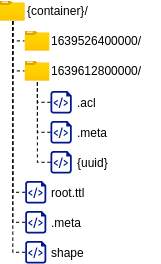

The diagram above was exported from draw.io. Its source (the exported page's mxGraphModel, read from the mxfile embedded in the PNG):
<mxGraphModel dx="1102" dy="1025" grid="1" gridSize="10" guides="1" tooltips="1" connect="1" arrows="1" fold="1" page="1" pageScale="1" pageWidth="827" pageHeight="1169" math="0" shadow="0">
  <root>
    <mxCell id="0" />
    <mxCell id="1" parent="0" />
    <mxCell id="2" value="" style="group" vertex="1" connectable="0" parent="1">
      <mxGeometry x="1630" y="777.5" width="134.64" height="20" as="geometry" />
    </mxCell>
    <mxCell id="3" value="" style="aspect=fixed;html=1;points=[];align=center;image;fontSize=12;image=img/lib/azure2/general/Folder_Blank.svg;" vertex="1" parent="2">
      <mxGeometry width="24.64" height="20" as="geometry" />
    </mxCell>
    <mxCell id="4" value="{container}/" style="text;html=1;align=left;verticalAlign=middle;resizable=0;points=[];autosize=1;strokeColor=none;fillColor=none;" vertex="1" parent="2">
      <mxGeometry x="24.639999999999986" width="80" height="20" as="geometry" />
    </mxCell>
    <mxCell id="5" value="" style="aspect=fixed;html=1;points=[];align=center;image;fontSize=12;image=img/lib/azure2/general/Folder_Blank.svg;" vertex="1" parent="1">
      <mxGeometry x="1654.6399999999999" y="807.5" width="24.64" height="20" as="geometry" />
    </mxCell>
    <mxCell id="6" value="1639526400000/" style="text;html=1;align=left;verticalAlign=middle;resizable=0;points=[];autosize=1;strokeColor=none;fillColor=none;" vertex="1" parent="1">
      <mxGeometry x="1679.2799999999997" y="807.5" width="110" height="20" as="geometry" />
    </mxCell>
    <mxCell id="7" value="" style="endArrow=none;dashed=1;html=1;rounded=0;entryX=-0.036;entryY=0.495;entryDx=0;entryDy=0;entryPerimeter=0;edgeStyle=orthogonalEdgeStyle;" edge="1" source="3" target="5" parent="1">
      <mxGeometry width="50" height="50" relative="1" as="geometry">
        <mxPoint x="150" y="60" as="sourcePoint" />
        <mxPoint x="200" y="10" as="targetPoint" />
      </mxGeometry>
    </mxCell>
    <mxCell id="8" value="" style="aspect=fixed;html=1;points=[];align=center;image;fontSize=12;image=img/lib/azure2/general/Folder_Blank.svg;" vertex="1" parent="1">
      <mxGeometry x="1654.6399999999999" y="837.5" width="24.64" height="20" as="geometry" />
    </mxCell>
    <mxCell id="9" value="1639612800000/" style="text;html=1;align=left;verticalAlign=middle;resizable=0;points=[];autosize=1;strokeColor=none;fillColor=none;" vertex="1" parent="1">
      <mxGeometry x="1679.2799999999997" y="837.5" width="110" height="20" as="geometry" />
    </mxCell>
    <mxCell id="10" value="" style="endArrow=none;dashed=1;html=1;rounded=0;entryX=-0.036;entryY=0.495;entryDx=0;entryDy=0;entryPerimeter=0;edgeStyle=orthogonalEdgeStyle;" edge="1" source="3" target="8" parent="1">
      <mxGeometry width="50" height="50" relative="1" as="geometry">
        <mxPoint x="170.0011199999999" y="80" as="sourcePoint" />
        <mxPoint x="198.0999999999999" y="38.940000000000055" as="targetPoint" />
      </mxGeometry>
    </mxCell>
    <mxCell id="11" value="" style="group" vertex="1" connectable="0" parent="1">
      <mxGeometry x="1654.6399999999999" y="957.5" width="114.63999999999999" height="22.5" as="geometry" />
    </mxCell>
    <mxCell id="12" value="" style="sketch=0;aspect=fixed;pointerEvents=1;shadow=0;dashed=0;html=1;strokeColor=none;labelPosition=center;verticalLabelPosition=bottom;verticalAlign=top;align=center;fillColor=#00188D;shape=mxgraph.azure.script_file" vertex="1" parent="11">
      <mxGeometry width="21.15" height="22.5" as="geometry" />
    </mxCell>
    <mxCell id="13" value="root.ttl" style="text;html=1;align=left;verticalAlign=middle;resizable=0;points=[];autosize=1;strokeColor=none;fillColor=none;" vertex="1" parent="11">
      <mxGeometry x="24.639999999999986" y="2.5" width="50" height="20" as="geometry" />
    </mxCell>
    <mxCell id="14" value="" style="group" vertex="1" connectable="0" parent="1">
      <mxGeometry x="1640" y="877.5" width="114.63999999999999" height="22.5" as="geometry" />
    </mxCell>
    <mxCell id="15" value="" style="sketch=0;aspect=fixed;pointerEvents=1;shadow=0;dashed=0;html=1;strokeColor=none;labelPosition=center;verticalLabelPosition=bottom;verticalAlign=top;align=center;fillColor=#00188D;shape=mxgraph.azure.script_file" vertex="1" parent="14">
      <mxGeometry x="40" y="-10" width="21.15" height="22.5" as="geometry" />
    </mxCell>
    <mxCell id="16" value=".acl" style="text;html=1;align=left;verticalAlign=middle;resizable=0;points=[];autosize=1;strokeColor=none;fillColor=none;" vertex="1" parent="14">
      <mxGeometry x="64.63999999999999" y="-7.5" width="30" height="20" as="geometry" />
    </mxCell>
    <mxCell id="17" value="" style="group" vertex="1" connectable="0" parent="1">
      <mxGeometry x="1640" y="907.5" width="114.63999999999999" height="22.5" as="geometry" />
    </mxCell>
    <mxCell id="18" value="" style="sketch=0;aspect=fixed;pointerEvents=1;shadow=0;dashed=0;html=1;strokeColor=none;labelPosition=center;verticalLabelPosition=bottom;verticalAlign=top;align=center;fillColor=#00188D;shape=mxgraph.azure.script_file" vertex="1" parent="17">
      <mxGeometry x="40" y="-10" width="21.15" height="22.5" as="geometry" />
    </mxCell>
    <mxCell id="19" value=".meta" style="text;html=1;align=left;verticalAlign=middle;resizable=0;points=[];autosize=1;strokeColor=none;fillColor=none;" vertex="1" parent="17">
      <mxGeometry x="64.63999999999999" y="-7.5" width="50" height="20" as="geometry" />
    </mxCell>
    <mxCell id="20" value="" style="group" vertex="1" connectable="0" parent="1">
      <mxGeometry x="1640" y="937.5" width="114.63999999999999" height="22.5" as="geometry" />
    </mxCell>
    <mxCell id="21" value="" style="sketch=0;aspect=fixed;pointerEvents=1;shadow=0;dashed=0;html=1;strokeColor=none;labelPosition=center;verticalLabelPosition=bottom;verticalAlign=top;align=center;fillColor=#00188D;shape=mxgraph.azure.script_file" vertex="1" parent="20">
      <mxGeometry x="40" y="-10" width="21.15" height="22.5" as="geometry" />
    </mxCell>
    <mxCell id="22" value="{uuid}" style="text;html=1;align=left;verticalAlign=middle;resizable=0;points=[];autosize=1;strokeColor=none;fillColor=none;" vertex="1" parent="20">
      <mxGeometry x="64.63999999999999" y="-7.5" width="50" height="20" as="geometry" />
    </mxCell>
    <mxCell id="23" value="" style="endArrow=none;dashed=1;html=1;rounded=0;exitX=0;exitY=0.5;exitDx=0;exitDy=0;exitPerimeter=0;edgeStyle=orthogonalEdgeStyle;" edge="1" source="12" target="3" parent="1">
      <mxGeometry width="50" height="50" relative="1" as="geometry">
        <mxPoint x="90" y="220" as="sourcePoint" />
        <mxPoint x="140" y="170" as="targetPoint" />
      </mxGeometry>
    </mxCell>
    <mxCell id="24" value="" style="group" vertex="1" connectable="0" parent="1">
      <mxGeometry x="1654.6399999999999" y="987.5" width="114.63999999999999" height="22.5" as="geometry" />
    </mxCell>
    <mxCell id="25" value="" style="sketch=0;aspect=fixed;pointerEvents=1;shadow=0;dashed=0;html=1;strokeColor=none;labelPosition=center;verticalLabelPosition=bottom;verticalAlign=top;align=center;fillColor=#00188D;shape=mxgraph.azure.script_file" vertex="1" parent="24">
      <mxGeometry width="21.15" height="22.5" as="geometry" />
    </mxCell>
    <mxCell id="26" value=".meta" style="text;html=1;align=left;verticalAlign=middle;resizable=0;points=[];autosize=1;strokeColor=none;fillColor=none;" vertex="1" parent="24">
      <mxGeometry x="24.639999999999986" y="2.5" width="50" height="20" as="geometry" />
    </mxCell>
    <mxCell id="27" value="" style="endArrow=none;dashed=1;html=1;rounded=0;exitX=0;exitY=0.5;exitDx=0;exitDy=0;exitPerimeter=0;edgeStyle=orthogonalEdgeStyle;" edge="1" source="25" target="3" parent="1">
      <mxGeometry width="50" height="50" relative="1" as="geometry">
        <mxPoint x="87.67000000000007" y="250" as="sourcePoint" />
        <mxPoint x="170.00333333333356" y="80" as="targetPoint" />
      </mxGeometry>
    </mxCell>
    <mxCell id="28" value="" style="group" vertex="1" connectable="0" parent="1">
      <mxGeometry x="1654.6399999999999" y="1017.5" width="114.63999999999999" height="22.5" as="geometry" />
    </mxCell>
    <mxCell id="29" value="" style="sketch=0;aspect=fixed;pointerEvents=1;shadow=0;dashed=0;html=1;strokeColor=none;labelPosition=center;verticalLabelPosition=bottom;verticalAlign=top;align=center;fillColor=#00188D;shape=mxgraph.azure.script_file" vertex="1" parent="28">
      <mxGeometry width="21.15" height="22.5" as="geometry" />
    </mxCell>
    <mxCell id="30" value="shape" style="text;html=1;align=left;verticalAlign=middle;resizable=0;points=[];autosize=1;strokeColor=none;fillColor=none;" vertex="1" parent="28">
      <mxGeometry x="24.639999999999986" y="2.5" width="50" height="20" as="geometry" />
    </mxCell>
    <mxCell id="31" value="" style="endArrow=none;dashed=1;html=1;rounded=0;exitX=0;exitY=0.5;exitDx=0;exitDy=0;exitPerimeter=0;edgeStyle=orthogonalEdgeStyle;" edge="1" source="29" target="3" parent="1">
      <mxGeometry width="50" height="50" relative="1" as="geometry">
        <mxPoint x="194.63999999999987" y="261.25" as="sourcePoint" />
        <mxPoint x="182.28571428571422" y="60" as="targetPoint" />
      </mxGeometry>
    </mxCell>
    <mxCell id="32" value="" style="endArrow=none;dashed=1;html=1;rounded=0;exitX=0;exitY=0.5;exitDx=0;exitDy=0;exitPerimeter=0;edgeStyle=orthogonalEdgeStyle;" edge="1" source="21" target="8" parent="1">
      <mxGeometry width="50" height="50" relative="1" as="geometry">
        <mxPoint x="210" y="321.25" as="sourcePoint" />
        <mxPoint x="197.6623255813954" y="90" as="targetPoint" />
      </mxGeometry>
    </mxCell>
    <mxCell id="33" value="" style="endArrow=none;dashed=1;html=1;rounded=0;exitX=0;exitY=0.5;exitDx=0;exitDy=0;exitPerimeter=0;edgeStyle=orthogonalEdgeStyle;" edge="1" source="18" target="8" parent="1">
      <mxGeometry width="50" height="50" relative="1" as="geometry">
        <mxPoint x="220" y="201.25" as="sourcePoint" />
        <mxPoint x="206.90697674418607" y="120" as="targetPoint" />
      </mxGeometry>
    </mxCell>
    <mxCell id="34" value="" style="endArrow=none;dashed=1;html=1;rounded=0;exitX=0;exitY=0.5;exitDx=0;exitDy=0;exitPerimeter=0;edgeStyle=orthogonalEdgeStyle;" edge="1" source="15" target="8" parent="1">
      <mxGeometry width="50" height="50" relative="1" as="geometry">
        <mxPoint x="220" y="171.25" as="sourcePoint" />
        <mxPoint x="206.90697674418607" y="120" as="targetPoint" />
      </mxGeometry>
    </mxCell>
  </root>
</mxGraphModel>